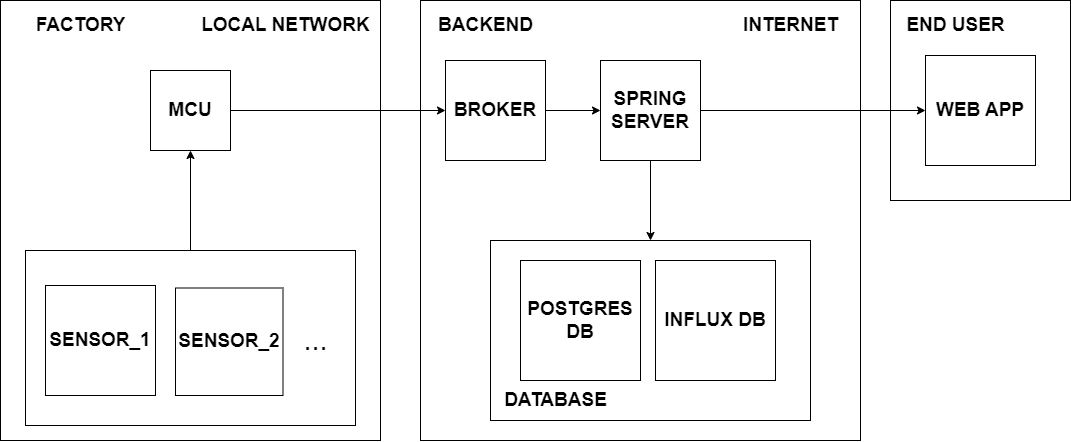

The diagram above was exported from draw.io. Its source (the exported page's mxGraphModel, read from the mxfile embedded in the PNG):
<mxGraphModel dx="2062" dy="731" grid="1" gridSize="10" guides="1" tooltips="1" connect="1" arrows="1" fold="1" page="1" pageScale="1" pageWidth="827" pageHeight="1169" math="0" shadow="0">
  <root>
    <mxCell id="0" />
    <mxCell id="1" parent="0" />
    <mxCell id="NJ0QbCrtjtxxJARDjM8r-3" value="" style="rounded=0;whiteSpace=wrap;html=1;" parent="1" vertex="1">
      <mxGeometry x="-60" y="80" width="380" height="440" as="geometry" />
    </mxCell>
    <mxCell id="NJ0QbCrtjtxxJARDjM8r-2" value="FACTORY" style="text;html=1;align=center;verticalAlign=middle;resizable=0;points=[];autosize=1;strokeColor=none;fillColor=none;fontStyle=1;fontSize=19;" parent="1" vertex="1">
      <mxGeometry x="-35" y="85" width="110" height="40" as="geometry" />
    </mxCell>
    <mxCell id="NJ0QbCrtjtxxJARDjM8r-6" value="" style="rounded=0;whiteSpace=wrap;html=1;" parent="1" vertex="1">
      <mxGeometry x="360" y="80" width="440" height="440" as="geometry" />
    </mxCell>
    <mxCell id="NJ0QbCrtjtxxJARDjM8r-12" style="edgeStyle=orthogonalEdgeStyle;rounded=0;orthogonalLoop=1;jettySize=auto;html=1;" parent="1" source="NJ0QbCrtjtxxJARDjM8r-5" target="NJ0QbCrtjtxxJARDjM8r-9" edge="1">
      <mxGeometry relative="1" as="geometry" />
    </mxCell>
    <mxCell id="NJ0QbCrtjtxxJARDjM8r-5" value="&lt;font style=&quot;font-size: 19px;&quot;&gt;MCU&lt;/font&gt;" style="whiteSpace=wrap;html=1;aspect=fixed;fontStyle=1" parent="1" vertex="1">
      <mxGeometry x="90" y="150" width="80" height="80" as="geometry" />
    </mxCell>
    <mxCell id="NJ0QbCrtjtxxJARDjM8r-7" value="BACKEND" style="text;html=1;align=center;verticalAlign=middle;resizable=0;points=[];autosize=1;strokeColor=none;fillColor=none;fontStyle=1;fontSize=19;" parent="1" vertex="1">
      <mxGeometry x="365" y="85" width="120" height="40" as="geometry" />
    </mxCell>
    <mxCell id="NJ0QbCrtjtxxJARDjM8r-19" style="edgeStyle=orthogonalEdgeStyle;rounded=0;orthogonalLoop=1;jettySize=auto;html=1;" parent="1" source="NJ0QbCrtjtxxJARDjM8r-8" target="NJ0QbCrtjtxxJARDjM8r-18" edge="1">
      <mxGeometry relative="1" as="geometry" />
    </mxCell>
    <mxCell id="NJ0QbCrtjtxxJARDjM8r-8" value="SPRING&lt;br style=&quot;font-size: 19px;&quot;&gt;SERVER" style="whiteSpace=wrap;html=1;aspect=fixed;fontStyle=1;fontSize=19;" parent="1" vertex="1">
      <mxGeometry x="540" y="140" width="100" height="100" as="geometry" />
    </mxCell>
    <mxCell id="NJ0QbCrtjtxxJARDjM8r-13" style="edgeStyle=orthogonalEdgeStyle;rounded=0;orthogonalLoop=1;jettySize=auto;html=1;" parent="1" source="NJ0QbCrtjtxxJARDjM8r-9" target="NJ0QbCrtjtxxJARDjM8r-8" edge="1">
      <mxGeometry relative="1" as="geometry" />
    </mxCell>
    <mxCell id="NJ0QbCrtjtxxJARDjM8r-9" value="BROKER" style="whiteSpace=wrap;html=1;aspect=fixed;fontStyle=1;fontSize=19;" parent="1" vertex="1">
      <mxGeometry x="385" y="140" width="100" height="100" as="geometry" />
    </mxCell>
    <mxCell id="NJ0QbCrtjtxxJARDjM8r-18" value="" style="rounded=0;whiteSpace=wrap;html=1;" parent="1" vertex="1">
      <mxGeometry x="430" y="320" width="320" height="180" as="geometry" />
    </mxCell>
    <mxCell id="NJ0QbCrtjtxxJARDjM8r-14" value="POSTGRES DB" style="whiteSpace=wrap;html=1;aspect=fixed;fontStyle=1;fontSize=19;" parent="1" vertex="1">
      <mxGeometry x="460" y="340" width="120" height="120" as="geometry" />
    </mxCell>
    <mxCell id="NJ0QbCrtjtxxJARDjM8r-16" value="INFLUX DB" style="whiteSpace=wrap;html=1;aspect=fixed;" parent="1" vertex="1">
      <mxGeometry x="595" y="340" width="80" height="80" as="geometry" />
    </mxCell>
    <mxCell id="NJ0QbCrtjtxxJARDjM8r-17" value="DATABASE" style="text;html=1;align=center;verticalAlign=middle;resizable=0;points=[];autosize=1;strokeColor=none;fillColor=none;fontStyle=1;fontSize=19;" parent="1" vertex="1">
      <mxGeometry x="430" y="460" width="130" height="40" as="geometry" />
    </mxCell>
    <mxCell id="NJ0QbCrtjtxxJARDjM8r-25" style="edgeStyle=orthogonalEdgeStyle;rounded=0;orthogonalLoop=1;jettySize=auto;html=1;" parent="1" source="NJ0QbCrtjtxxJARDjM8r-31" target="NJ0QbCrtjtxxJARDjM8r-5" edge="1">
      <mxGeometry relative="1" as="geometry">
        <mxPoint x="120" y="305" as="sourcePoint" />
        <Array as="points" />
      </mxGeometry>
    </mxCell>
    <mxCell id="NJ0QbCrtjtxxJARDjM8r-20" value="SENSOR_1" style="whiteSpace=wrap;html=1;aspect=fixed;" parent="1" vertex="1">
      <mxGeometry x="30" y="330" width="80" height="80" as="geometry" />
    </mxCell>
    <mxCell id="NJ0QbCrtjtxxJARDjM8r-22" value="SENSOR_2" style="whiteSpace=wrap;html=1;aspect=fixed;" parent="1" vertex="1">
      <mxGeometry x="130" y="330" width="80" height="80" as="geometry" />
    </mxCell>
    <mxCell id="NJ0QbCrtjtxxJARDjM8r-23" value="SENSORS" style="text;html=1;align=center;verticalAlign=middle;resizable=0;points=[];autosize=1;strokeColor=none;fillColor=none;fontStyle=1" parent="1" vertex="1">
      <mxGeometry x="15" y="420" width="80" height="30" as="geometry" />
    </mxCell>
    <mxCell id="NJ0QbCrtjtxxJARDjM8r-27" value="" style="rounded=0;whiteSpace=wrap;html=1;" parent="1" vertex="1">
      <mxGeometry x="830" y="80" width="180" height="200" as="geometry" />
    </mxCell>
    <mxCell id="NJ0QbCrtjtxxJARDjM8r-28" value="END USER" style="text;html=1;align=center;verticalAlign=middle;resizable=0;points=[];autosize=1;strokeColor=none;fillColor=none;fontStyle=1;fontSize=19;" parent="1" vertex="1">
      <mxGeometry x="835" y="85" width="120" height="40" as="geometry" />
    </mxCell>
    <mxCell id="NJ0QbCrtjtxxJARDjM8r-29" value="WEB APP" style="whiteSpace=wrap;html=1;aspect=fixed;fontStyle=1;fontSize=19;" parent="1" vertex="1">
      <mxGeometry x="865" y="135" width="110" height="110" as="geometry" />
    </mxCell>
    <mxCell id="NJ0QbCrtjtxxJARDjM8r-31" value="" style="rounded=0;whiteSpace=wrap;html=1;" parent="1" vertex="1">
      <mxGeometry x="-35" y="330" width="330" height="175" as="geometry" />
    </mxCell>
    <mxCell id="NJ0QbCrtjtxxJARDjM8r-30" style="edgeStyle=orthogonalEdgeStyle;rounded=0;orthogonalLoop=1;jettySize=auto;html=1;" parent="1" source="NJ0QbCrtjtxxJARDjM8r-8" target="NJ0QbCrtjtxxJARDjM8r-29" edge="1">
      <mxGeometry relative="1" as="geometry" />
    </mxCell>
    <mxCell id="NJ0QbCrtjtxxJARDjM8r-42" value="SENSOR_2" style="whiteSpace=wrap;html=1;aspect=fixed;fontStyle=1;fontSize=19;" parent="1" vertex="1">
      <mxGeometry x="115" y="367.5" width="107.5" height="107.5" as="geometry" />
    </mxCell>
    <mxCell id="NJ0QbCrtjtxxJARDjM8r-44" value="SENSOR_1" style="whiteSpace=wrap;html=1;aspect=fixed;fontStyle=1;fontSize=19;" parent="1" vertex="1">
      <mxGeometry x="-15" y="365" width="110" height="110" as="geometry" />
    </mxCell>
    <mxCell id="NJ0QbCrtjtxxJARDjM8r-46" value="INFLUX DB" style="whiteSpace=wrap;html=1;aspect=fixed;fontStyle=1;fontSize=19;" parent="1" vertex="1">
      <mxGeometry x="595" y="340" width="120" height="120" as="geometry" />
    </mxCell>
    <mxCell id="fzjhXKY29vLDJ2A-uvzW-1" value="INTERNET" style="text;html=1;align=center;verticalAlign=middle;resizable=0;points=[];autosize=1;strokeColor=none;fillColor=none;fontStyle=1;fontSize=19;" parent="1" vertex="1">
      <mxGeometry x="670" y="85" width="120" height="40" as="geometry" />
    </mxCell>
    <mxCell id="fzjhXKY29vLDJ2A-uvzW-2" value="LOCAL NETWORK" style="text;html=1;align=center;verticalAlign=middle;resizable=0;points=[];autosize=1;strokeColor=none;fillColor=none;fontStyle=1;fontSize=19;" parent="1" vertex="1">
      <mxGeometry x="130" y="85" width="190" height="40" as="geometry" />
    </mxCell>
    <mxCell id="oMDrbNUrP-sBeqAVtwhW-6" value="..." style="text;html=1;align=center;verticalAlign=middle;resizable=0;points=[];autosize=1;strokeColor=none;fillColor=none;fontSize=29;" vertex="1" parent="1">
      <mxGeometry x="230" y="395" width="50" height="50" as="geometry" />
    </mxCell>
  </root>
</mxGraphModel>